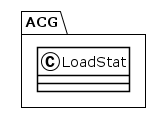

The diagram above was rendered by PlantUML. Its source (embedded in the PNG):
@startuml
!theme plain
package ACG {
class LoadStat {
}
}
@enduml